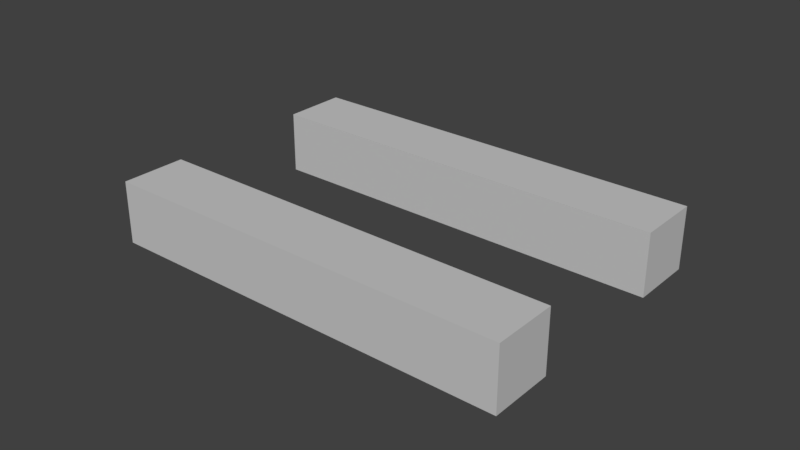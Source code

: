 # Source: upper_leg.blend  (saved by Blender 2.79.0; exported with 4.5.12 LTS)
import bpy
from mathutils import Matrix  # noqa: F401  (used for matrix-valued properties, if any)

bpy.ops.wm.read_factory_settings(use_empty=True)
scene = bpy.context.scene
scene.name = 'Scene'

# ---- collections
col_collection_1 = bpy.data.collections.new('Collection 1'); scene.collection.children.link(col_collection_1)

# ---- materials (node trees are filled in below, after node groups)
mat_material_002 = bpy.data.materials.new('Material.002')
mat_material_002.alpha_threshold = 0.0
mat_material_002.use_transparent_shadow = False
mat_material_002.diffuse_color = (0.03968, 0.03968, 0.03968, 1.0)
mat_material_002.roughness = 0.5
mat_material_011 = bpy.data.materials.new('Material.011')
mat_material_011.alpha_threshold = 0.0
mat_material_011.use_transparent_shadow = False
mat_material_011.diffuse_color = (0.5815, 0.5815, 0.5815, 1.0)
mat_material_011.roughness = 0.5
mat_10517_motorcycle_helmet_v01_glass = bpy.data.materials.new('10517_Motorcycle_Helmet_v01_glass')
mat_10517_motorcycle_helmet_v01_glass.alpha_threshold = 0.0
mat_10517_motorcycle_helmet_v01_glass.use_transparent_shadow = False
mat_10517_motorcycle_helmet_v01_glass.diffuse_color = (0.2549, 0.2549, 0.2549, 1.0)
mat_10517_motorcycle_helmet_v01_glass.specular_color = (0.0, 0.0, 0.0)
mat_10517_motorcycle_helmet_v01_glass.roughness = 0.5
mat_10517_motorcycle_helmet_v01_glass.specular_intensity = 1.0
mat_10517_motorcycle_helmet_v01 = bpy.data.materials.new('10517_Motorcycle_Helmet_v01')
mat_10517_motorcycle_helmet_v01.alpha_threshold = 0.0
mat_10517_motorcycle_helmet_v01.use_transparent_shadow = False
mat_10517_motorcycle_helmet_v01.diffuse_color = (0.588, 0.588, 0.588, 1.0)
mat_10517_motorcycle_helmet_v01.specular_color = (0.0, 0.0, 0.0)
mat_10517_motorcycle_helmet_v01.roughness = 0.5
mat_10517_motorcycle_helmet_v01.specular_intensity = 1.0
mat_material_003 = bpy.data.materials.new('Material.003')
mat_material_003.alpha_threshold = 0.0
mat_material_003.use_transparent_shadow = False
mat_material_003.diffuse_color = (0.03968, 0.03968, 0.03968, 1.0)
mat_material_003.roughness = 0.5
mat_material_001 = bpy.data.materials.new('Material.001')
mat_material_001.alpha_threshold = 0.0
mat_material_001.use_transparent_shadow = False
mat_material_001.diffuse_color = (0.5815, 0.5815, 0.5815, 1.0)
mat_material_001.roughness = 0.5
mat_10517_motorcycle_helmet_v01_glass_001 = bpy.data.materials.new('10517_Motorcycle_Helmet_v01_glass.001')
mat_10517_motorcycle_helmet_v01_glass_001.alpha_threshold = 0.0
mat_10517_motorcycle_helmet_v01_glass_001.use_transparent_shadow = False
mat_10517_motorcycle_helmet_v01_glass_001.diffuse_color = (0.2549, 0.2549, 0.2549, 1.0)
mat_10517_motorcycle_helmet_v01_glass_001.specular_color = (0.0, 0.0, 0.0)
mat_10517_motorcycle_helmet_v01_glass_001.roughness = 0.5
mat_10517_motorcycle_helmet_v01_glass_001.specular_intensity = 1.0
mat_10517_motorcycle_helmet_v01_001 = bpy.data.materials.new('10517_Motorcycle_Helmet_v01.001')
mat_10517_motorcycle_helmet_v01_001.alpha_threshold = 0.0
mat_10517_motorcycle_helmet_v01_001.use_transparent_shadow = False
mat_10517_motorcycle_helmet_v01_001.diffuse_color = (0.588, 0.588, 0.588, 1.0)
mat_10517_motorcycle_helmet_v01_001.specular_color = (0.0, 0.0, 0.0)
mat_10517_motorcycle_helmet_v01_001.roughness = 0.5
mat_10517_motorcycle_helmet_v01_001.specular_intensity = 1.0

# ---- material node trees

# ---- world
world_world = bpy.data.worlds.new('World'); scene.world = world_world
world_world.color = (0.05088, 0.05088, 0.05088)
world_world.use_sun_shadow = False
world_world.sun_shadow_jitter_overblur = 0.0
world_world.cycles.sampling_method = 'MANUAL'

# ---- meshes
me_circle_008 = bpy.data.meshes.new('Circle.008')
me_circle_008.from_pydata([], [], [])
_uv = me_circle_008.uv_layers.new(name='UVMap')
_uv.uv.foreach_set('vector', [])
me_circle_008.materials.append(mat_material_002)
me_circle_008.materials.append(mat_material_011)
me_circle_008.materials.append(mat_10517_motorcycle_helmet_v01_glass)
me_circle_008.materials.append(mat_10517_motorcycle_helmet_v01)
me_circle_008.use_remesh_preserve_volume = False
me_circle_008.use_remesh_preserve_attributes = False
me_circle_008.use_mirror_vertex_groups = False
me_circle_008.update()
me_circle_000 = bpy.data.meshes.new('Circle.000')
me_circle_000.from_pydata([(0.5813, 3.788, -2.458), (1.621, 3.443, -2.458), (1.621, 3.443, -1.321), (0.5813, 3.788, -1.321), (-0.6607, -3.44, -2.458), (-1.7, -3.095, -2.458), (-0.6607, -3.44, -1.321), (-1.7, -3.095, -1.321)], [], [(1, 0, 5, 4), (2, 1, 4, 6), (0, 3, 7, 5), (3, 2, 6, 7), (0, 1, 2, 3), (5, 7, 6, 4)])
me_circle_000.polygons.foreach_set('material_index', [1, 1, 1, 1, 1, 1])
_uv = me_circle_000.uv_layers.new(name='UVMap')
_uv.uv.foreach_set('vector', [0.0, 0.0, 0.0, 0.0, 0.0, 0.0, 0.0, 0.0, 0.0, 0.0, 0.0, 0.0, 0.0, 0.0, 0.0, 0.0, 0.0, 0.0, 0.0, 0.0, 0.0, 0.0, 0.0, 0.0, 0.0, 0.0, 0.0, 0.0, 0.0, 0.0, 0.0, 0.0, 0.0, 0.0, 0.0, 0.0, 0.0, 0.0, 0.0, 0.0, 0.0, 0.0, 0.0, 0.0, 0.0, 0.0, 0.0, 0.0])
me_circle_000.materials.append(mat_material_003)
me_circle_000.materials.append(mat_material_001)
me_circle_000.materials.append(mat_10517_motorcycle_helmet_v01_glass_001)
me_circle_000.materials.append(mat_10517_motorcycle_helmet_v01_001)
me_circle_000.use_remesh_preserve_volume = False
me_circle_000.use_remesh_preserve_attributes = False
me_circle_000.use_mirror_vertex_groups = False
me_circle_000.update()
me_circle_000.normals_split_custom_set([tuple(v) for v in zip(*[iter([-8.856e-07, 6.42e-07, 1.0, -8.856e-07, 6.42e-07, 1.0, -8.856e-07, 6.42e-07, 1.0, -8.856e-07, 6.42e-07, 1.0, -0.9492, 0.3146, -1.06e-06, -0.9492, 0.3146, -1.06e-06, -0.9492, 0.3146, -1.06e-06, -0.9492, 0.3146, -1.06e-06, 0.9492, -0.3146, 1.059e-06, 0.9492, -0.3146, 1.059e-06, 0.9492, -0.3146, 1.059e-06, 0.9492, -0.3146, 1.059e-06, 1.069e-06, -6.264e-07, -1.0, 1.069e-06, -6.264e-07, -1.0, 1.069e-06, -6.264e-07, -1.0, 1.069e-06, -6.264e-07, -1.0, -0.3146, -0.9492, 5.742e-07, -0.3146, -0.9492, 5.742e-07, -0.3146, -0.9492, 5.742e-07, -0.3146, -0.9492, 5.742e-07, 0.3146, 0.9492, -6.202e-07, 0.3146, 0.9492, -6.202e-07, 0.3146, 0.9492, -6.202e-07, 0.3146, 0.9492, -6.202e-07])] * 3)])

# ---- objects
ob_circle_001 = bpy.data.objects.new('Circle.001', me_circle_008)
ob_circle_000 = bpy.data.objects.new('Circle.000', me_circle_000)

# ---- transforms, parenting, visibility, modifiers, constraints
ob_circle_001.location = (0.0, 0.0, 0.0)
ob_circle_001.rotation_euler = (1.571, -3.464, 3.142)
ob_circle_001.scale = (0.2576, 0.2576, 0.2576)
ob_circle_001.lineart.crease_threshold = 0.0
_m = ob_circle_001.modifiers.new('Mirror', 'MIRROR')
_m.use_axis = (False, False, True)
_m.use_clip = True
ob_circle_000.location = (0.0, 0.0, 0.0)
ob_circle_000.rotation_euler = (1.571, -5.034, 3.142)
ob_circle_000.scale = (0.2576, 0.2576, 0.2576)
ob_circle_000.lineart.crease_threshold = 0.0
_m = ob_circle_000.modifiers.new('Mirror', 'MIRROR')
_m.use_axis = (False, False, True)
_m.use_clip = True

# ---- collection membership
col_collection_1.objects.link(ob_circle_001)
col_collection_1.objects.link(ob_circle_000)

# ---- scene / render settings (as saved in the file)
scene.frame_start = 1; scene.frame_end = 250; scene.frame_set(1)
scene.render.engine = 'BLENDER_EEVEE_NEXT'
scene.render.resolution_percentage = 50
scene.render.dither_intensity = 0.0
scene.cycles.use_denoising = False
scene.cycles.samples = 128
scene.cycles.sampling_pattern = 'TABULATED_SOBOL'
scene.cycles.use_adaptive_sampling = False
scene.cycles.use_light_tree = False
scene.cycles.blur_glossy = 0.0
scene.cycles.sample_clamp_indirect = 0.0
scene.view_settings.view_transform = 'Standard'
bpy.context.view_layer.update()

# ---- added for rendering (the .blend has no active camera and no usable light): camera, sun
cam_auto = bpy.data.cameras.new('AutoCamera')
cam_auto.lens = 50.0
cam_auto.sensor_width = 36.0
cam_auto.clip_end = 1000.0
ob_auto_camera = bpy.data.objects.new('AutoCamera', cam_auto)
scene.collection.objects.link(ob_auto_camera)
ob_auto_camera.location = (2.52948, -3.08248, 2.07883)
ob_auto_camera.rotation_euler = (1.09748, -7.21219e-08, 0.694738)
scene.camera = ob_auto_camera
light_auto_sun = bpy.data.lights.new('AutoSun', 'SUN')
light_auto_sun.energy = 3.0
light_auto_sun.angle = 0.0523599
ob_auto_sun = bpy.data.objects.new('AutoSun', light_auto_sun)
scene.collection.objects.link(ob_auto_sun)
ob_auto_sun.rotation_euler = (0.872665, 0.174533, 0.523599)
bpy.context.view_layer.update()
